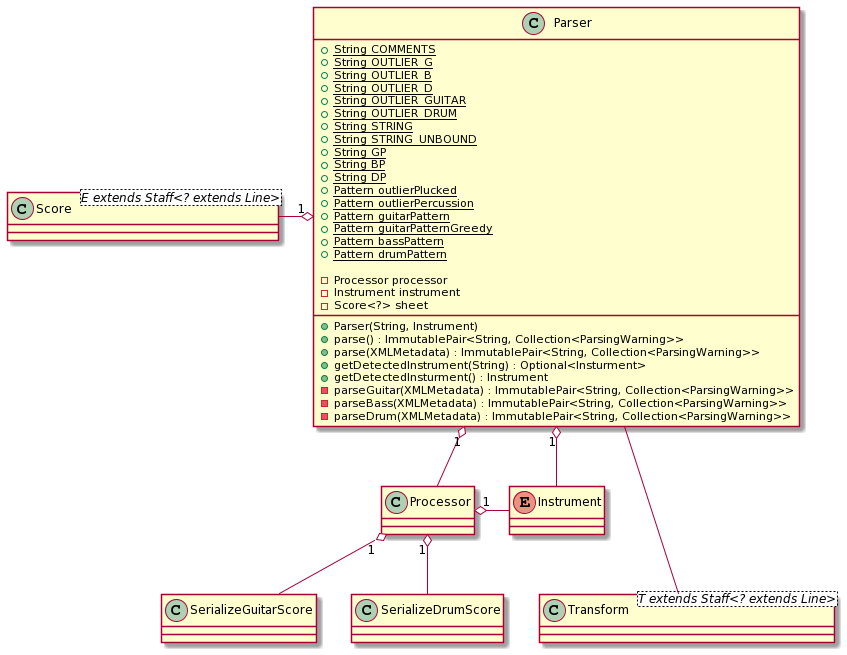

The diagram above was rendered by PlantUML. Its source (embedded in the PNG):
@startuml
class Parser {
  +{static} String COMMENTS
  +{static} String OUTLIER_G
  +{static} String OUTLIER_B
  +{static} String OUTLIER_D
  +{static} String OUTLIER_GUITAR
  +{static} String OUTLIER_DRUM
  +{static} String STRING
  +{static} String STRING_UNBOUND
  +{static} String GP
  +{static} String BP
  +{static} String DP
  +{static} Pattern outlierPlucked
  +{static} Pattern outlierPercussion
  +{static} Pattern guitarPattern
  +{static} Pattern guitarPatternGreedy
  +{static} Pattern bassPattern
  +{static} Pattern drumPattern

  -Processor processor
  -Instrument instrument
  -Score<?> sheet
  
  +Parser(String, Instrument)
  +parse() : ImmutablePair<String, Collection<ParsingWarning>>
  +parse(XMLMetadata) : ImmutablePair<String, Collection<ParsingWarning>>
  +getDetectedInstrument(String) : Optional<Insturment>
  +getDetectedInsturment() : Instrument
  -parseGuitar(XMLMetadata) : ImmutablePair<String, Collection<ParsingWarning>>
  -parseBass(XMLMetadata) : ImmutablePair<String, Collection<ParsingWarning>>
  -parseDrum(XMLMetadata) : ImmutablePair<String, Collection<ParsingWarning>>
}

class SerializeGuitarScore {}
class SerializeDrumScore {}
enum Instrument{}
class Transform<T extends Staff<? extends Line>>{}
class Score<E extends Staff<? extends Line>> {}

Parser "1" o-- Processor
Processor "1" o-- SerializeGuitarScore
Processor "1" o-- SerializeDrumScore
Processor "1" o-right- Instrument
Parser "1" o-right- Instrument
Parser "1" o-left- Score
Parser --- Transform
@enduml